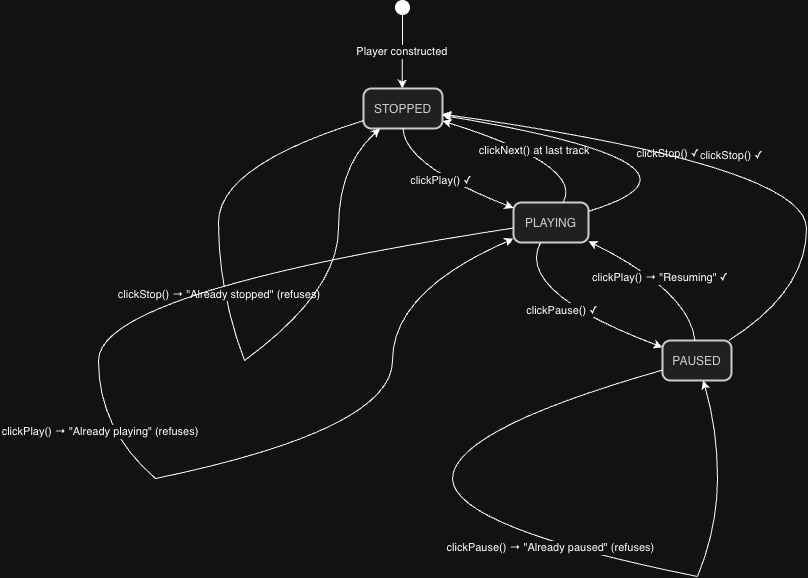

The diagram above was exported from draw.io. Its source (the exported page's mxGraphModel, read from the mxfile embedded in the PNG):
<mxGraphModel dx="3207" dy="1160" grid="1" gridSize="10" guides="1" tooltips="1" connect="1" arrows="1" fold="1" page="1" pageScale="1" pageWidth="850" pageHeight="1100" math="0" shadow="0">
  <root>
    <mxCell id="0" />
    <mxCell id="1" parent="0" />
    <mxCell id="aetW7zHv1g6NvA5Dg666-951" parent="1" style="ellipse;fillColor=strokeColor;fontColor=light-dark(#333333,#cccccc);" value="" vertex="1">
      <mxGeometry height="14" width="14" x="317" y="30" as="geometry" />
    </mxCell>
    <mxCell id="aetW7zHv1g6NvA5Dg666-952" parent="1" style="rounded=1;arcSize=20;strokeWidth=2;fillColor=light-dark(#eeeeee,#1f2020);strokeColor=light-dark(#999999,#cccccc);fontColor=light-dark(#333333,#cccccc);" value="STOPPED" vertex="1">
      <mxGeometry height="40" width="79" x="285" y="118" as="geometry" />
    </mxCell>
    <mxCell id="aetW7zHv1g6NvA5Dg666-953" parent="1" style="rounded=1;arcSize=20;strokeWidth=2;fillColor=light-dark(#eeeeee,#1f2020);strokeColor=light-dark(#999999,#cccccc);fontColor=light-dark(#333333,#cccccc);" value="PLAYING" vertex="1">
      <mxGeometry height="40" width="75" x="435" y="232" as="geometry" />
    </mxCell>
    <mxCell id="aetW7zHv1g6NvA5Dg666-954" parent="1" style="rounded=1;arcSize=20;strokeWidth=2;fillColor=light-dark(#eeeeee,#1f2020);strokeColor=light-dark(#999999,#cccccc);fontColor=light-dark(#333333,#cccccc);" value="PAUSED" vertex="1">
      <mxGeometry height="40" width="69" x="584" y="370" as="geometry" />
    </mxCell>
    <mxCell id="aetW7zHv1g6NvA5Dg666-955" parent="1" style="whiteSpace=wrap;strokeWidth=2;fillColor=light-dark(#eeeeee,#1f2020);strokeColor=light-dark(#999999,#cccccc);fontColor=light-dark(#333333,#cccccc);" value="" vertex="1">
      <mxGeometry x="140" y="252" as="geometry" />
    </mxCell>
    <mxCell id="aetW7zHv1g6NvA5Dg666-956" parent="1" style="whiteSpace=wrap;strokeWidth=2;fillColor=light-dark(#eeeeee,#1f2020);strokeColor=light-dark(#999999,#cccccc);fontColor=light-dark(#333333,#cccccc);" value="" vertex="1">
      <mxGeometry x="166" y="390" as="geometry" />
    </mxCell>
    <mxCell id="aetW7zHv1g6NvA5Dg666-957" parent="1" style="whiteSpace=wrap;strokeWidth=2;fillColor=light-dark(#eeeeee,#1f2020);strokeColor=light-dark(#999999,#cccccc);fontColor=light-dark(#333333,#cccccc);" value="" vertex="1">
      <mxGeometry x="20" y="390" as="geometry" />
    </mxCell>
    <mxCell id="aetW7zHv1g6NvA5Dg666-958" parent="1" style="whiteSpace=wrap;strokeWidth=2;fillColor=light-dark(#eeeeee,#1f2020);strokeColor=light-dark(#999999,#cccccc);fontColor=light-dark(#333333,#cccccc);" value="" vertex="1">
      <mxGeometry x="77" y="508" as="geometry" />
    </mxCell>
    <mxCell id="aetW7zHv1g6NvA5Dg666-959" parent="1" style="whiteSpace=wrap;strokeWidth=2;fillColor=light-dark(#eeeeee,#1f2020);strokeColor=light-dark(#999999,#cccccc);fontColor=light-dark(#333333,#cccccc);" value="" vertex="1">
      <mxGeometry x="374" y="508" as="geometry" />
    </mxCell>
    <mxCell id="aetW7zHv1g6NvA5Dg666-960" parent="1" style="whiteSpace=wrap;strokeWidth=2;fillColor=light-dark(#eeeeee,#1f2020);strokeColor=light-dark(#999999,#cccccc);fontColor=light-dark(#333333,#cccccc);" value="" vertex="1">
      <mxGeometry x="619" y="606" as="geometry" />
    </mxCell>
    <mxCell id="aetW7zHv1g6NvA5Dg666-961" edge="1" parent="1" source="aetW7zHv1g6NvA5Dg666-951" style="curved=1;startArrow=none;;fillColor=none;;exitX=0.51;exitY=1;entryX=0.49;entryY=0;rounded=0;" target="aetW7zHv1g6NvA5Dg666-952" value="Player constructed">
      <mxGeometry relative="1" as="geometry">
        <Array as="points" />
      </mxGeometry>
    </mxCell>
    <mxCell id="aetW7zHv1g6NvA5Dg666-962" edge="1" parent="1" source="aetW7zHv1g6NvA5Dg666-952" style="curved=1;startArrow=none;;fillColor=none;;exitX=0.5;exitY=1;entryX=-0.01;entryY=0.13;rounded=0;" target="aetW7zHv1g6NvA5Dg666-953" value="clickPlay() ✓">
      <mxGeometry relative="1" as="geometry">
        <Array as="points">
          <mxPoint x="326" y="195" />
        </Array>
      </mxGeometry>
    </mxCell>
    <mxCell id="aetW7zHv1g6NvA5Dg666-963" edge="1" parent="1" source="aetW7zHv1g6NvA5Dg666-952" style="curved=1;startArrow=none;endArrow=none;fillColor=none;;exitX=-0.01;exitY=0.81;entryX=NaN;entryY=-Infinity;rounded=0;" target="aetW7zHv1g6NvA5Dg666-955" value="">
      <mxGeometry relative="1" as="geometry">
        <Array as="points">
          <mxPoint x="140" y="195" />
        </Array>
      </mxGeometry>
    </mxCell>
    <mxCell id="aetW7zHv1g6NvA5Dg666-964" edge="1" parent="1" source="aetW7zHv1g6NvA5Dg666-955" style="curved=1;startArrow=none;endArrow=none;fillColor=none;;exitX=NaN;exitY=Infinity;entryX=-Infinity;entryY=-Infinity;rounded=0;" target="aetW7zHv1g6NvA5Dg666-956" value="clickStop() → &quot;Already stopped&quot; (refuses)">
      <mxGeometry relative="1" as="geometry">
        <Array as="points">
          <mxPoint x="140" y="321" />
        </Array>
      </mxGeometry>
    </mxCell>
    <mxCell id="aetW7zHv1g6NvA5Dg666-965" edge="1" parent="1" source="aetW7zHv1g6NvA5Dg666-956" style="curved=1;startArrow=none;;fillColor=none;;exitX=-Infinity;exitY=-Infinity;entryX=0.21;entryY=1;rounded=0;" target="aetW7zHv1g6NvA5Dg666-952" value="">
      <mxGeometry relative="1" as="geometry">
        <Array as="points">
          <mxPoint x="260" y="321" />
          <mxPoint x="260" y="195" />
        </Array>
      </mxGeometry>
    </mxCell>
    <mxCell id="aetW7zHv1g6NvA5Dg666-966" edge="1" parent="1" source="aetW7zHv1g6NvA5Dg666-953" style="curved=1;startArrow=none;;fillColor=none;;exitX=0.36;exitY=1;entryX=0;entryY=0.17;rounded=0;" target="aetW7zHv1g6NvA5Dg666-954" value="clickPause() ✓">
      <mxGeometry relative="1" as="geometry">
        <Array as="points">
          <mxPoint x="436" y="321" />
        </Array>
      </mxGeometry>
    </mxCell>
    <mxCell id="aetW7zHv1g6NvA5Dg666-967" edge="1" parent="1" source="aetW7zHv1g6NvA5Dg666-953" style="curved=1;startArrow=none;;fillColor=none;;exitX=0.66;exitY=0;entryX=1;entryY=0.81;rounded=0;" target="aetW7zHv1g6NvA5Dg666-952" value="clickNext() at last track">
      <mxGeometry relative="1" as="geometry">
        <Array as="points">
          <mxPoint x="506" y="195" />
        </Array>
      </mxGeometry>
    </mxCell>
    <mxCell id="aetW7zHv1g6NvA5Dg666-968" edge="1" parent="1" source="aetW7zHv1g6NvA5Dg666-953" style="curved=1;startArrow=none;endArrow=none;fillColor=none;;exitX=-0.01;exitY=0.64;entryX=NaN;entryY=-Infinity;rounded=0;" target="aetW7zHv1g6NvA5Dg666-957" value="">
      <mxGeometry relative="1" as="geometry">
        <Array as="points">
          <mxPoint x="20" y="321" />
        </Array>
      </mxGeometry>
    </mxCell>
    <mxCell id="aetW7zHv1g6NvA5Dg666-969" edge="1" parent="1" source="aetW7zHv1g6NvA5Dg666-957" style="curved=1;startArrow=none;endArrow=none;fillColor=none;;exitX=NaN;exitY=Infinity;entryX=-Infinity;entryY=Infinity;rounded=0;" target="aetW7zHv1g6NvA5Dg666-958" value="clickPlay() → &quot;Already playing&quot; (refuses)">
      <mxGeometry relative="1" as="geometry">
        <Array as="points">
          <mxPoint x="20" y="459" />
        </Array>
      </mxGeometry>
    </mxCell>
    <mxCell id="aetW7zHv1g6NvA5Dg666-970" edge="1" parent="1" source="aetW7zHv1g6NvA5Dg666-958" style="curved=1;startArrow=none;;fillColor=none;;exitX=-Infinity;exitY=Infinity;entryX=-0.01;entryY=0.91;rounded=0;" target="aetW7zHv1g6NvA5Dg666-953" value="">
      <mxGeometry relative="1" as="geometry">
        <Array as="points">
          <mxPoint x="314" y="459" />
          <mxPoint x="314" y="321" />
        </Array>
      </mxGeometry>
    </mxCell>
    <mxCell id="aetW7zHv1g6NvA5Dg666-971" edge="1" parent="1" source="aetW7zHv1g6NvA5Dg666-953" style="curved=1;startArrow=none;;fillColor=none;;exitX=1;exitY=0.22;entryX=1;entryY=0.67;rounded=0;" target="aetW7zHv1g6NvA5Dg666-952" value="clickStop() ✓">
      <mxGeometry relative="1" as="geometry">
        <Array as="points">
          <mxPoint x="661" y="195" />
        </Array>
      </mxGeometry>
    </mxCell>
    <mxCell id="aetW7zHv1g6NvA5Dg666-972" edge="1" parent="1" source="aetW7zHv1g6NvA5Dg666-954" style="curved=1;startArrow=none;;fillColor=none;;exitX=0.47;exitY=0;entryX=1;entryY=0.97;rounded=0;" target="aetW7zHv1g6NvA5Dg666-953" value="clickPlay() → &quot;Resuming&quot; ✓">
      <mxGeometry relative="1" as="geometry">
        <Array as="points">
          <mxPoint x="611" y="321" />
        </Array>
      </mxGeometry>
    </mxCell>
    <mxCell id="aetW7zHv1g6NvA5Dg666-973" edge="1" parent="1" source="aetW7zHv1g6NvA5Dg666-954" style="curved=1;startArrow=none;;fillColor=none;;exitX=0.96;exitY=0;entryX=1;entryY=0.64;rounded=0;" target="aetW7zHv1g6NvA5Dg666-952" value="clickStop() ✓">
      <mxGeometry relative="1" as="geometry">
        <Array as="points">
          <mxPoint x="728" y="321" />
          <mxPoint x="728" y="195" />
        </Array>
      </mxGeometry>
    </mxCell>
    <mxCell id="aetW7zHv1g6NvA5Dg666-974" edge="1" parent="1" source="aetW7zHv1g6NvA5Dg666-954" style="curved=1;startArrow=none;endArrow=none;fillColor=none;;exitX=0;exitY=0.74;entryX=Infinity;entryY=NaN;rounded=0;" target="aetW7zHv1g6NvA5Dg666-959" value="">
      <mxGeometry relative="1" as="geometry">
        <Array as="points">
          <mxPoint x="375" y="459" />
        </Array>
      </mxGeometry>
    </mxCell>
    <mxCell id="aetW7zHv1g6NvA5Dg666-975" edge="1" parent="1" source="aetW7zHv1g6NvA5Dg666-959" style="curved=1;startArrow=none;endArrow=none;fillColor=none;;exitX=Infinity;exitY=Infinity;entryX=-Infinity;entryY=Infinity;rounded=0;" target="aetW7zHv1g6NvA5Dg666-960" value="clickPause() → &quot;Already paused&quot; (refuses)">
      <mxGeometry relative="1" as="geometry">
        <Array as="points">
          <mxPoint x="375" y="557" />
        </Array>
      </mxGeometry>
    </mxCell>
    <mxCell id="aetW7zHv1g6NvA5Dg666-976" edge="1" parent="1" source="aetW7zHv1g6NvA5Dg666-960" style="curved=1;startArrow=none;;fillColor=none;;exitX=-Infinity;exitY=Infinity;entryX=0.59;entryY=1;rounded=0;" target="aetW7zHv1g6NvA5Dg666-954" value="">
      <mxGeometry relative="1" as="geometry">
        <Array as="points">
          <mxPoint x="639" y="557" />
          <mxPoint x="639" y="459" />
        </Array>
      </mxGeometry>
    </mxCell>
  </root>
</mxGraphModel>